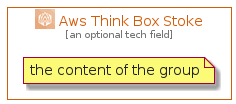

The diagram above was rendered by PlantUML. Its source (embedded in the PNG):
@startuml
' configures the library
!global $INCLUSION_MODE="local"
!global $LIB_BASE_LOCATION="../../.."
' loads the library
!include $LIB_BASE_LOCATION/bootstrap.puml
' loads the aws-20210131 bootstrap
include('aws-20210131/bootstrap')
' loads the AwsThinkBoxStoke element
include('aws-20210131/Architecture/Compute/AwsThinkBoxStoke')
AwsThinkBoxStokeGroup('aws_think_box_stoke', 'Aws Think Box Stoke', 'an optional tech field'){
  note as note
  the content of the group
  end note
}
@enduml